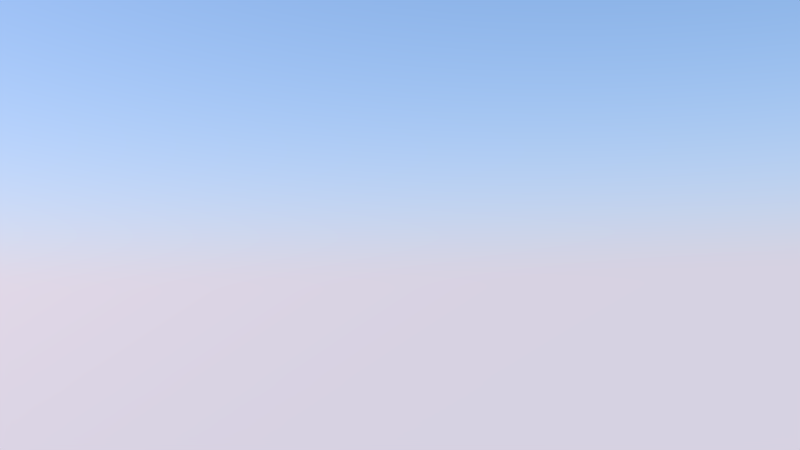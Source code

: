 # Source: base_components.blend  (saved by Blender 2.63.0; exported with 4.5.12 LTS)
import bpy
from mathutils import Matrix  # noqa: F401  (used for matrix-valued properties, if any)

bpy.ops.wm.read_factory_settings(use_empty=True)
scene = bpy.context.scene
scene.name = 'Scene'

# ---- collections
col_collection_2 = bpy.data.collections.new('Collection 2'); scene.collection.children.link(col_collection_2)
col_collection_2.hide_render = True
col_collection_2.hide_viewport = True
col_collection_15 = bpy.data.collections.new('Collection 15'); scene.collection.children.link(col_collection_15)
col_collection_15.hide_render = True
col_collection_15.hide_viewport = True

# ---- images (referenced by path relative to the original .blend; pixels are not part of the script)
import os
ASSET_DIR = os.environ.get("B2B_ASSET_DIR", "")  # directory of the original .blend (textures are referenced by path, not embedded)
HERE = os.path.dirname(os.path.abspath(__file__))  # packed textures are extracted next to this script under _unpacked/

def load_image(name, relpath, width, height, colorspace="sRGB"):
    """Load a texture the original file referenced (path relative to the .blend, or extracted next to this script)."""
    p = next((c for c in (os.path.join(HERE, relpath), os.path.join(ASSET_DIR, relpath)) if relpath and os.path.exists(c)), "")
    if p:
        img = bpy.data.images.load(p, check_existing=True)
        img.name = name
    else:  # same state as the original file: an image datablock whose file is absent (Cycles renders it pink)
        img = bpy.data.images.new(name, width, height)
        img.source = "FILE"
        img.filepath = "//" + (relpath or name)
    img.colorspace_settings.name = colorspace
    return img
img_skydome_jpg = load_image('skydome.jpg', 'skydome.jpg', 1024, 1024, 'sRGB')
img_sandtone_bupmap_png_001 = load_image('sandtone_bupmap.png.001', 'sandtone_bupmap.png', 1024, 1024, 'sRGB')

# ---- materials (node trees are filled in below, after node groups)
mat_sky = bpy.data.materials.new('sky')
mat_sky.alpha_threshold = 0.0
mat_sky.roughness = 0.5
mat_sky.line_color = (0.0, 0.0, 0.0, 1.0)
mat_glass = bpy.data.materials.new('glass')
mat_glass.alpha_threshold = 0.0
mat_glass.diffuse_color = (0.2136, 0.2401, 0.5008, 1.0)
mat_glass.roughness = 0.5
mat_glass.line_color = (0.0, 0.0, 0.0, 1.0)
mat_concrete = bpy.data.materials.new('concrete')
mat_concrete.alpha_threshold = 0.0
mat_concrete.roughness = 0.5
mat_concrete.line_color = (0.0, 0.0, 0.0, 1.0)
mat_window = bpy.data.materials.new('window')
mat_window.alpha_threshold = 0.0
mat_window.roughness = 0.5
mat_window.line_color = (0.0, 0.0, 0.0, 1.0)
mat_windowframe = bpy.data.materials.new('windowframe')
mat_windowframe.alpha_threshold = 0.0
mat_windowframe.roughness = 0.5
mat_windowframe.line_color = (0.0, 0.0, 0.0, 1.0)
mat_sandstone = bpy.data.materials.new('sandstone')
mat_sandstone.alpha_threshold = 0.0
mat_sandstone.roughness = 0.5
mat_sandstone.line_color = (0.0, 0.0, 0.0, 1.0)

# ---- material node trees
mat_sky.use_nodes = True; mat_sky.node_tree.nodes.clear()
_N = mat_sky.node_tree.nodes; _L = mat_sky.node_tree.links
n0 = _N.new('ShaderNodeTexImage'); n0.name = 'Image Texture'; n0.location = (-265, 319)
n0.width = 150
n0.image = img_skydome_jpg
n1 = _N.new('ShaderNodeTexCoord'); n1.name = 'Texture Coordinate'; n1.location = (-605, 386)
n1.width = 150
n2 = _N.new('ShaderNodeBsdfDiffuse'); n2.name = 'Diffuse BSDF'; n2.location = (70, 290)
n3 = _N.new('ShaderNodeOutputMaterial'); n3.name = 'Material Output'; n3.location = (491, 294)
n3.width = 120
_L.new(n2.outputs[0], n3.inputs[0])
_L.new(n1.outputs[2], n0.inputs[0])
_L.new(n0.outputs[0], n2.inputs[0])
n3.is_active_output = True
mat_glass.use_nodes = True; mat_glass.node_tree.nodes.clear()
_N = mat_glass.node_tree.nodes; _L = mat_glass.node_tree.links
n0 = _N.new('ShaderNodeOutputMaterial'); n0.name = 'Material Output'; n0.location = (300, 300)
n0.width = 120
n1 = _N.new('ShaderNodeBsdfAnisotropic'); n1.name = 'Glossy BSDF'; n1.location = (100, 300)
n1.distribution = 'BECKMANN'
n1.inputs[0].default_value = (0.4281, 0.4292, 0.3242, 1.0)
n1.inputs[1].default_value = 0.0
_L.new(n1.outputs[0], n0.inputs[0])
n0.is_active_output = True
mat_concrete.use_nodes = True; mat_concrete.node_tree.nodes.clear()
_N = mat_concrete.node_tree.nodes; _L = mat_concrete.node_tree.links
n0 = _N.new('ShaderNodeOutputMaterial'); n0.name = 'Material Output'; n0.location = (300, 300)
n0.width = 120
n1 = _N.new('ShaderNodeBsdfDiffuse'); n1.name = 'Diffuse BSDF'; n1.location = (10, 300)
n1.inputs[0].default_value = (0.2019, 0.2019, 0.2019, 1.0)
_L.new(n1.outputs[0], n0.inputs[0])
n0.is_active_output = True
mat_window.use_nodes = True; mat_window.node_tree.nodes.clear()
_N = mat_window.node_tree.nodes; _L = mat_window.node_tree.links
n0 = _N.new('ShaderNodeOutputMaterial'); n0.name = 'Material Output'; n0.location = (300, 300)
n0.width = 120
n1 = _N.new('ShaderNodeBsdfAnisotropic'); n1.name = 'Glossy BSDF'; n1.location = (100, 300)
n1.distribution = 'BECKMANN'
n1.inputs[0].default_value = (0.3108, 0.2977, 0.3017, 1.0)
n1.inputs[1].default_value = 0.0
_L.new(n1.outputs[0], n0.inputs[0])
n0.is_active_output = True
mat_windowframe.use_nodes = True; mat_windowframe.node_tree.nodes.clear()
_N = mat_windowframe.node_tree.nodes; _L = mat_windowframe.node_tree.links
n0 = _N.new('ShaderNodeOutputMaterial'); n0.name = 'Material Output'; n0.location = (300, 300)
n0.width = 120
n1 = _N.new('ShaderNodeBsdfDiffuse'); n1.name = 'Diffuse BSDF'; n1.location = (10, 300)
n1.inputs[0].default_value = (0.0578, 0.0578, 0.0578, 1.0)
_L.new(n1.outputs[0], n0.inputs[0])
n0.is_active_output = True
mat_sandstone.use_nodes = True; mat_sandstone.node_tree.nodes.clear()
_N = mat_sandstone.node_tree.nodes; _L = mat_sandstone.node_tree.links
n0 = _N.new('ShaderNodeBsdfDiffuse'); n0.name = 'Diffuse BSDF'; n0.location = (33, 580)
n0.inputs[0].default_value = (0.4397, 0.3515, 0.2232, 1.0)
n1 = _N.new('ShaderNodeBsdfAnisotropic'); n1.name = 'Glossy BSDF'; n1.location = (25, 455)
n1.distribution = 'BECKMANN'
n1.inputs[0].default_value = (0.2498, 0.2498, 0.2498, 1.0)
n1.inputs[1].default_value = 0.4472
n2 = _N.new('ShaderNodeMixShader'); n2.name = 'Mix Shader'; n2.location = (270, 522)
n2.width = 150
n2.inputs[0].default_value = 0.1
n3 = _N.new('ShaderNodeTexImage'); n3.name = 'Image Texture'; n3.location = (30, 292)
n3.width = 150
n3.image = img_sandtone_bupmap_png_001
n4 = _N.new('ShaderNodeTexCoord'); n4.name = 'Texture Coordinate'; n4.location = (-273, 291)
n4.width = 150
n5 = _N.new('ShaderNodeTexNoise'); n5.name = 'Noise Texture'; n5.location = (180, 75)
n5.width = 150
n5.inputs[2].default_value = 8.0
n5.inputs[3].default_value = 1.0
n5.inputs[8].default_value = 0.5
n6 = _N.new('ShaderNodeRGBToBW'); n6.name = 'RGB to BW'; n6.location = (317, 267)
n6.width = 80
n7 = _N.new('ShaderNodeOutputMaterial'); n7.name = 'Material Output'; n7.location = (1079, 402)
n7.width = 120
n8 = _N.new('ShaderNodeMath'); n8.name = 'Add'; n8.location = (511, 303)
n8.width = 120
n8.operation = 'MULTIPLY'
n8.inputs[1].default_value = 0.05
n9 = _N.new('ShaderNodeMath'); n9.name = 'Add.002'; n9.location = (819, 256)
n9.width = 120
n10 = _N.new('ShaderNodeRGBToBW'); n10.name = 'RGB to BW.001'; n10.location = (422, 91)
n10.width = 80
n11 = _N.new('ShaderNodeMath'); n11.name = 'Add.001'; n11.location = (603, 131)
n11.width = 120
n11.operation = 'MULTIPLY'
n11.inputs[1].default_value = 0.2
n12 = _N.new('ShaderNodeDisplacement'); n12.name = 'Displacement'; n12.location = (0, 0)
n12.inputs[1].default_value = 0.0
n12.inputs[2].default_value = 0.1
_L.new(n3.outputs[0], n6.inputs[0])
_L.new(n0.outputs[0], n2.inputs[1])
_L.new(n1.outputs[0], n2.inputs[2])
_L.new(n2.outputs[0], n7.inputs[0])
_L.new(n4.outputs[2], n3.inputs[0])
_L.new(n6.outputs[0], n8.inputs[0])
_L.new(n5.outputs[1], n10.inputs[0])
_L.new(n10.outputs[0], n11.inputs[0])
_L.new(n11.outputs[0], n9.inputs[1])
_L.new(n8.outputs[0], n9.inputs[0])
_L.new(n9.outputs[0], n12.inputs[0])
_L.new(n12.outputs[0], n7.inputs[2])
n7.is_active_output = True

# ---- world
world_world = bpy.data.worlds.new('World'); scene.world = world_world
world_world.use_nodes = True; world_world.node_tree.nodes.clear()
_N = world_world.node_tree.nodes; _L = world_world.node_tree.links
n0 = _N.new('ShaderNodeOutputWorld'); n0.name = 'World Output'; n0.location = (300, 300)
n0.width = 120
n1 = _N.new('ShaderNodeBackground'); n1.name = 'Background'; n1.location = (10, 300)
n1.width = 150
n2 = _N.new('ShaderNodeTexSky'); n2.name = 'Sky Texture'; n2.location = (-190, 300)
n2.sky_type = 'PREETHAM'
n2.sun_direction = (0.03922, -0.5412, 0.84)
n2.ground_albedo = 0.0
n2.sun_elevation = 1.571
n3 = _N.new('ShaderNodeTexCoord'); n3.name = 'Texture Coordinate'; n3.location = (-390, 300)
n3.width = 150
_L.new(n1.outputs[0], n0.inputs[0])
_L.new(n2.outputs[0], n1.inputs[0])
_L.new(n3.outputs[0], n2.inputs[0])
n0.is_active_output = True
world_world.color = (0.05088, 0.05088, 0.05088)
world_world.use_sun_shadow = False
world_world.sun_shadow_jitter_overblur = 0.0
world_world.cycles.sampling_method = 'MANUAL'
world_world.cycles.sample_map_resolution = 256

# ---- cameras
cam_camera_001 = bpy.data.cameras.new('Camera.001')
cam_camera_001.clip_end = 500.0
cam_camera_001.lens = 35.0
cam_camera_001.sensor_width = 32.0
cam_camera_001.sensor_height = 18.0
cam_camera_001.dof.focus_distance = 0.0

# ---- lights
light_sun = bpy.data.lights.new('Sun', 'SUN')
light_sun.transmission_factor = 0.0
light_sun.angle = 1.571
light_sun.energy = 1.0
light_sun.shadow_buffer_clip_start = 0.5
light_sun.shadow_soft_size = 1.0
light_sun.shadow_cascade_max_distance = 1000.0
light_sun.cycles.use_multiple_importance_sampling = False

# ---- meshes
me_sphere = bpy.data.meshes.new('Sphere')
me_sphere.from_pydata([(-0.1951, 0.0, 0.9808), (-0.3827, 0.0, 0.9239), (-0.5556, 0.0, 0.8315), (-0.7071, 0.0, 0.7071), (-0.8315, 0.0, 0.5556), (-0.9239, 0.0, 0.3827), (-0.9808, 0.0, 0.1951), (-1.0, 0.0, 7.55e-08), (-0.1913, 0.03806, 0.9808), (-0.3753, 0.07466, 0.9239), (-0.5449, 0.1084, 0.8315), (-0.6935, 0.1379, 0.7071), (-0.8155, 0.1622, 0.5556), (-0.9061, 0.1802, 0.3827), (-0.9619, 0.1913, 0.1951), (-0.9808, 0.1951, 1.192e-07), (-0.1802, 0.07466, 0.9808), (-0.3536, 0.1464, 0.9239), (-0.5133, 0.2126, 0.8315), (-0.6533, 0.2706, 0.7071), (-0.7682, 0.3182, 0.5556), (-0.8536, 0.3536, 0.3827), (-0.9061, 0.3753, 0.1951), (-0.9239, 0.3827, 1.192e-07), (-0.1622, 0.1084, 0.9808), (-0.3182, 0.2126, 0.9239), (-0.4619, 0.3087, 0.8315), (-0.5879, 0.3928, 0.7071), (-0.6913, 0.4619, 0.5556), (-0.7682, 0.5133, 0.3827), (-0.8155, 0.5449, 0.1951), (-0.8315, 0.5556, 1.192e-07), (-0.1379, 0.1379, 0.9808), (-0.2706, 0.2706, 0.9239), (-0.3928, 0.3928, 0.8315), (-0.5, 0.5, 0.7071), (-0.5879, 0.5879, 0.5556), (-0.6533, 0.6533, 0.3827), (-0.6935, 0.6935, 0.1951), (-0.7071, 0.7071, 1.192e-07), (-0.1084, 0.1622, 0.9808), (-0.2126, 0.3182, 0.9239), (-0.3087, 0.4619, 0.8315), (-0.3928, 0.5879, 0.7071), (-0.4619, 0.6913, 0.5556), (-0.5133, 0.7682, 0.3827), (-0.5449, 0.8155, 0.1951), (-0.5556, 0.8315, 1.192e-07), (-0.07466, 0.1802, 0.9808), (-0.1464, 0.3536, 0.9239), (-0.2126, 0.5133, 0.8315), (-0.2706, 0.6533, 0.7071), (-0.3182, 0.7682, 0.5556), (-0.3536, 0.8536, 0.3827), (-0.3753, 0.9061, 0.1951), (-0.3827, 0.9239, 1.192e-07), (-0.03806, 0.1913, 0.9808), (-0.07466, 0.3753, 0.9239), (-0.1084, 0.5449, 0.8315), (-0.1379, 0.6935, 0.7071), (-0.1622, 0.8155, 0.5556), (-0.1802, 0.9061, 0.3827), (-0.1913, 0.9619, 0.1951), (-0.1951, 0.9808, 1.192e-07), (3.445e-07, 0.1951, 0.9808), (3.631e-07, 0.3827, 0.9239), (3.631e-07, 0.5556, 0.8315), (4.003e-07, 0.7071, 0.7071), (4.152e-07, 0.8315, 0.5556), (3.705e-07, 0.9239, 0.3827), (4.749e-07, 0.9808, 0.1951), (3.407e-07, 1.0, 1.192e-07), (0.03806, 0.1913, 0.9808), (0.07466, 0.3753, 0.9239), (0.1084, 0.5449, 0.8315), (0.138, 0.6935, 0.7071), (0.1622, 0.8155, 0.5556), (0.1802, 0.9061, 0.3827), (0.1913, 0.9619, 0.1951), (0.1951, 0.9808, 1.192e-07), (0.07466, 0.1802, 0.9808), (0.1464, 0.3536, 0.9239), (0.2126, 0.5133, 0.8315), (0.2706, 0.6533, 0.7071), (0.3182, 0.7682, 0.5556), (0.3536, 0.8536, 0.3827), (0.3753, 0.9061, 0.1951), (0.3827, 0.9239, 1.192e-07), (0.1084, 0.1622, 0.9808), (0.2126, 0.3182, 0.9239), (0.3087, 0.4619, 0.8315), (0.3928, 0.5879, 0.7071), (0.4619, 0.6913, 0.5556), (0.5133, 0.7682, 0.3827), (0.5449, 0.8155, 0.1951), (0.5556, 0.8315, 1.192e-07), (0.138, 0.1379, 0.9808), (0.2706, 0.2706, 0.9239), (0.3928, 0.3928, 0.8315), (0.5, 0.5, 0.7071), (0.5879, 0.5879, 0.5556), (0.6533, 0.6533, 0.3827), (0.6935, 0.6935, 0.1951), (0.7071, 0.7071, 1.192e-07), (0.1622, 0.1084, 0.9808), (0.3182, 0.2126, 0.9239), (0.4619, 0.3087, 0.8315), (0.5879, 0.3928, 0.7071), (0.6913, 0.4619, 0.5556), (0.7682, 0.5133, 0.3827), (0.8155, 0.5449, 0.1951), (0.8315, 0.5556, 1.192e-07), (0.1802, 0.07466, 0.9808), (0.3536, 0.1464, 0.9239), (0.5133, 0.2126, 0.8315), (0.6533, 0.2706, 0.7071), (0.7682, 0.3182, 0.5556), (0.8536, 0.3536, 0.3827), (0.9061, 0.3753, 0.1951), (0.9239, 0.3827, 1.192e-07), (0.1913, 0.03806, 0.9808), (0.3753, 0.07466, 0.9239), (0.5449, 0.1084, 0.8315), (0.6935, 0.1379, 0.7071), (0.8155, 0.1622, 0.5556), (0.9061, 0.1802, 0.3827), (0.9619, 0.1913, 0.1951), (0.9808, 0.1951, 1.192e-07), (0.1951, -3.353e-08, 0.9808), (0.3827, -5.215e-08, 0.9239), (0.5556, -6.706e-08, 0.8315), (0.7071, -5.96e-08, 0.7071), (0.8315, -1.043e-07, 0.5556), (0.9239, -1.49e-07, 0.3827), (0.9808, -1.49e-07, 0.1951), (1.0, -1.043e-07, 1.192e-07), (0.1913, -0.03806, 0.9808), (0.3753, -0.07466, 0.9239), (0.5449, -0.1084, 0.8315), (0.6935, -0.1379, 0.7071), (0.8155, -0.1622, 0.5556), (0.9061, -0.1802, 0.3827), (0.9619, -0.1913, 0.1951), (0.9808, -0.1951, 1.192e-07), (0.1802, -0.07466, 0.9808), (0.3536, -0.1464, 0.9239), (0.5133, -0.2126, 0.8315), (0.6533, -0.2706, 0.7071), (0.7682, -0.3182, 0.5556), (0.8536, -0.3536, 0.3827), (0.9061, -0.3753, 0.1951), (0.9239, -0.3827, 1.192e-07), (0.1622, -0.1084, 0.9808), (0.3182, -0.2126, 0.9239), (0.4619, -0.3087, 0.8315), (0.5879, -0.3928, 0.7071), (0.6913, -0.4619, 0.5556), (0.7682, -0.5133, 0.3827), (0.8155, -0.5449, 0.1951), (0.8315, -0.5556, 1.192e-07), (0.138, -0.1379, 0.9808), (0.2706, -0.2706, 0.9239), (0.3928, -0.3928, 0.8315), (0.5, -0.5, 0.7071), (0.5879, -0.5879, 0.5556), (0.6533, -0.6533, 0.3827), (0.6935, -0.6935, 0.1951), (0.7071, -0.7071, 1.192e-07), (0.1084, -0.1622, 0.9808), (0.2126, -0.3182, 0.9239), (0.3087, -0.4619, 0.8315), (0.3928, -0.5879, 0.7071), (0.4619, -0.6913, 0.5556), (0.5133, -0.7682, 0.3827), (0.5449, -0.8155, 0.1951), (0.5556, -0.8315, 1.192e-07), (0.07466, -0.1802, 0.9808), (0.1464, -0.3536, 0.9239), (0.2126, -0.5133, 0.8315), (0.2706, -0.6533, 0.7071), (0.3182, -0.7682, 0.5556), (0.3536, -0.8536, 0.3827), (0.3753, -0.9061, 0.1951), (0.3827, -0.9239, 1.192e-07), (0.03806, -0.1913, 0.9808), (0.07466, -0.3753, 0.9239), (0.1084, -0.5449, 0.8315), (0.1379, -0.6935, 0.7071), (0.1622, -0.8155, 0.5556), (0.1802, -0.9061, 0.3827), (0.1913, -0.9619, 0.1951), (0.1951, -0.9808, 1.192e-07), (2.774e-07, -0.1951, 0.9808), (2.513e-07, -0.3827, 0.9239), (2.29e-07, -0.5556, 0.8315), (2.215e-07, -0.7071, 0.7071), (2.215e-07, -0.8315, 0.5556), (1.47e-07, -0.9239, 0.3827), (1.023e-07, -0.9808, 0.1951), (1.619e-07, -1.0, 1.192e-07), (-0.03806, -0.1913, 0.9808), (-0.07466, -0.3753, 0.9239), (-0.1084, -0.5449, 0.8315), (-0.1379, -0.6935, 0.7071), (-0.1622, -0.8155, 0.5556), (-0.1802, -0.9061, 0.3827), (-0.1913, -0.9619, 0.1951), (-0.1951, -0.9808, 1.192e-07), (-0.07466, -0.1802, 0.9808), (-0.1464, -0.3536, 0.9239), (-0.2126, -0.5133, 0.8315), (-0.2706, -0.6533, 0.7071), (-0.3182, -0.7682, 0.5556), (-0.3536, -0.8536, 0.3827), (-0.3753, -0.9061, 0.1951), (-0.3827, -0.9239, 1.192e-07), (-0.1084, -0.1622, 0.9808), (-0.2126, -0.3182, 0.9239), (-0.3087, -0.4619, 0.8315), (-0.3928, -0.5879, 0.7071), (-0.4619, -0.6913, 0.5556), (-0.5133, -0.7682, 0.3827), (-0.5449, -0.8155, 0.1951), (-0.5556, -0.8315, 1.192e-07), (9.544e-08, -2.304e-07, 1.0), (-0.1379, -0.1379, 0.9808), (-0.2706, -0.2706, 0.9239), (-0.3928, -0.3928, 0.8315), (-0.5, -0.5, 0.7071), (-0.5879, -0.5879, 0.5556), (-0.6533, -0.6533, 0.3827), (-0.6935, -0.6935, 0.1951), (-0.7071, -0.7071, 1.192e-07), (-0.1622, -0.1084, 0.9808), (-0.3182, -0.2126, 0.9239), (-0.4619, -0.3087, 0.8315), (-0.5879, -0.3928, 0.7071), (-0.6913, -0.4619, 0.5556), (-0.7682, -0.5133, 0.3827), (-0.8155, -0.5449, 0.1951), (-0.8315, -0.5556, 1.192e-07), (-0.1802, -0.07466, 0.9808), (-0.3536, -0.1464, 0.9239), (-0.5133, -0.2126, 0.8315), (-0.6533, -0.2706, 0.7071), (-0.7682, -0.3182, 0.5556), (-0.8536, -0.3536, 0.3827), (-0.9061, -0.3753, 0.1951), (-0.9239, -0.3827, 1.192e-07), (-0.1913, -0.03806, 0.9808), (-0.3753, -0.07466, 0.9239), (-0.5449, -0.1084, 0.8315), (-0.6935, -0.1379, 0.7071), (-0.8155, -0.1622, 0.5556), (-0.9061, -0.1802, 0.3827), (-0.9619, -0.1913, 0.1951), (-0.9808, -0.1951, 1.192e-07)], [], [(11, 3, 4, 12), (12, 4, 5, 13), (13, 5, 6, 14), (14, 6, 7, 15), (8, 0, 1, 9), (9, 1, 2, 10), (10, 2, 3, 11), (22, 14, 15, 23), (16, 8, 9, 17), (17, 9, 10, 18), (18, 10, 11, 19), (19, 11, 12, 20), (20, 12, 13, 21), (21, 13, 14, 22), (28, 20, 21, 29), (29, 21, 22, 30), (30, 22, 23, 31), (24, 16, 17, 25), (25, 17, 18, 26), (26, 18, 19, 27), (27, 19, 20, 28), (34, 26, 27, 35), (35, 27, 28, 36), (36, 28, 29, 37), (37, 29, 30, 38), (38, 30, 31, 39), (32, 24, 25, 33), (33, 25, 26, 34), (46, 38, 39, 47), (40, 32, 33, 41), (41, 33, 34, 42), (42, 34, 35, 43), (43, 35, 36, 44), (44, 36, 37, 45), (45, 37, 38, 46), (51, 43, 44, 52), (52, 44, 45, 53), (53, 45, 46, 54), (54, 46, 47, 55), (48, 40, 41, 49), (49, 41, 42, 50), (50, 42, 43, 51), (57, 49, 50, 58), (58, 50, 51, 59), (59, 51, 52, 60), (60, 52, 53, 61), (61, 53, 54, 62), (62, 54, 55, 63), (56, 48, 49, 57), (69, 61, 62, 70), (70, 62, 63, 71), (64, 56, 57, 65), (65, 57, 58, 66), (66, 58, 59, 67), (67, 59, 60, 68), (68, 60, 61, 69), (75, 67, 68, 76), (76, 68, 69, 77), (77, 69, 70, 78), (78, 70, 71, 79), (72, 64, 65, 73), (73, 65, 66, 74), (74, 66, 67, 75), (81, 73, 74, 82), (82, 74, 75, 83), (83, 75, 76, 84), (84, 76, 77, 85), (85, 77, 78, 86), (86, 78, 79, 87), (80, 72, 73, 81), (93, 85, 86, 94), (94, 86, 87, 95), (88, 80, 81, 89), (89, 81, 82, 90), (90, 82, 83, 91), (91, 83, 84, 92), (92, 84, 85, 93), (99, 91, 92, 100), (100, 92, 93, 101), (101, 93, 94, 102), (102, 94, 95, 103), (96, 88, 89, 97), (97, 89, 90, 98), (98, 90, 91, 99), (105, 97, 98, 106), (106, 98, 99, 107), (107, 99, 100, 108), (108, 100, 101, 109), (109, 101, 102, 110), (110, 102, 103, 111), (104, 96, 97, 105), (117, 109, 110, 118), (118, 110, 111, 119), (112, 104, 105, 113), (113, 105, 106, 114), (114, 106, 107, 115), (115, 107, 108, 116), (116, 108, 109, 117), (122, 114, 115, 123), (123, 115, 116, 124), (124, 116, 117, 125), (125, 117, 118, 126), (126, 118, 119, 127), (120, 112, 113, 121), (121, 113, 114, 122), (134, 126, 127, 135), (128, 120, 121, 129), (129, 121, 122, 130), (130, 122, 123, 131), (131, 123, 124, 132), (132, 124, 125, 133), (133, 125, 126, 134), (140, 132, 133, 141), (141, 133, 134, 142), (142, 134, 135, 143), (136, 128, 129, 137), (137, 129, 130, 138), (138, 130, 131, 139), (139, 131, 132, 140), (146, 138, 139, 147), (147, 139, 140, 148), (148, 140, 141, 149), (149, 141, 142, 150), (150, 142, 143, 151), (144, 136, 137, 145), (145, 137, 138, 146), (158, 150, 151, 159), (152, 144, 145, 153), (153, 145, 146, 154), (154, 146, 147, 155), (155, 147, 148, 156), (156, 148, 149, 157), (157, 149, 150, 158), (164, 156, 157, 165), (165, 157, 158, 166), (166, 158, 159, 167), (160, 152, 153, 161), (161, 153, 154, 162), (162, 154, 155, 163), (163, 155, 156, 164), (170, 162, 163, 171), (171, 163, 164, 172), (172, 164, 165, 173), (173, 165, 166, 174), (174, 166, 167, 175), (168, 160, 161, 169), (169, 161, 162, 170), (182, 174, 175, 183), (176, 168, 169, 177), (177, 169, 170, 178), (178, 170, 171, 179), (179, 171, 172, 180), (180, 172, 173, 181), (181, 173, 174, 182), (188, 180, 181, 189), (189, 181, 182, 190), (190, 182, 183, 191), (184, 176, 177, 185), (185, 177, 178, 186), (186, 178, 179, 187), (187, 179, 180, 188), (193, 185, 186, 194), (194, 186, 187, 195), (195, 187, 188, 196), (196, 188, 189, 197), (197, 189, 190, 198), (198, 190, 191, 199), (192, 184, 185, 193), (205, 197, 198, 206), (206, 198, 199, 207), (200, 192, 193, 201), (201, 193, 194, 202), (202, 194, 195, 203), (203, 195, 196, 204), (204, 196, 197, 205), (211, 203, 204, 212), (212, 204, 205, 213), (213, 205, 206, 214), (214, 206, 207, 215), (208, 200, 201, 209), (209, 201, 202, 210), (210, 202, 203, 211), (217, 209, 210, 218), (218, 210, 211, 219), (219, 211, 212, 220), (220, 212, 213, 221), (221, 213, 214, 222), (222, 214, 215, 223), (216, 208, 209, 217), (230, 221, 222, 231), (231, 222, 223, 232), (225, 216, 217, 226), (226, 217, 218, 227), (227, 218, 219, 228), (228, 219, 220, 229), (229, 220, 221, 230), (236, 228, 229, 237), (237, 229, 230, 238), (238, 230, 231, 239), (239, 231, 232, 240), (233, 225, 226, 234), (234, 226, 227, 235), (235, 227, 228, 236), (242, 234, 235, 243), (243, 235, 236, 244), (244, 236, 237, 245), (245, 237, 238, 246), (246, 238, 239, 247), (247, 239, 240, 248), (241, 233, 234, 242), (254, 246, 247, 255), (255, 247, 248, 256), (249, 241, 242, 250), (250, 242, 243, 251), (251, 243, 244, 252), (252, 244, 245, 253), (253, 245, 246, 254), (224, 0, 8), (224, 8, 16), (224, 16, 24), (224, 24, 32), (224, 32, 40), (224, 40, 48), (224, 48, 56), (224, 56, 64), (224, 64, 72), (224, 72, 80), (224, 80, 88), (224, 88, 96), (224, 96, 104), (224, 104, 112), (224, 112, 120), (224, 120, 128), (224, 128, 136), (224, 136, 144), (224, 144, 152), (224, 152, 160), (224, 160, 168), (224, 168, 176), (224, 176, 184), (224, 184, 192), (224, 192, 200), (224, 200, 208), (224, 208, 216), (224, 216, 225), (224, 225, 233), (224, 233, 241), (224, 241, 249), (3, 252, 253, 4), (4, 253, 254, 5), (5, 254, 255, 6), (224, 249, 0), (6, 255, 256, 7), (0, 249, 250, 1), (1, 250, 251, 2), (2, 251, 252, 3)])
_uv = me_sphere.uv_layers.new(name='UVMap')
_uv.uv.foreach_set('vector', [0.6077, 0.3176, 0.6363, 0.341, 0.6793, 0.2956, 0.6452, 0.2673, 0.6452, 0.2673, 0.6793, 0.2956, 0.7236, 0.2485, 0.6841, 0.2156, 0.6841, 0.2156, 0.7236, 0.2485, 0.7709, 0.1979, 0.7256, 0.1602, 0.7256, 0.1602, 0.7709, 0.1979, 0.8224, 0.1426, 0.7705, 0.1008, 0.4957, 0.4733, 0.5043, 0.4802, 0.5499, 0.4321, 0.5337, 0.4192, 0.5337, 0.4192, 0.5499, 0.4321, 0.5935, 0.3861, 0.5709, 0.3677, 0.5709, 0.3677, 0.5935, 0.3861, 0.6363, 0.341, 0.6077, 0.3176, 0.6746, 0.13, 0.7256, 0.1602, 0.7705, 0.1008, 0.7136, 0.06584, 0.4856, 0.4684, 0.4957, 0.4733, 0.5337, 0.4192, 0.5151, 0.4096, 0.5151, 0.4096, 0.5337, 0.4192, 0.5709, 0.3677, 0.5449, 0.3537, 0.5449, 0.3537, 0.5709, 0.3677, 0.6077, 0.3176, 0.5751, 0.2993, 0.5751, 0.2993, 0.6077, 0.3176, 0.6452, 0.2673, 0.6064, 0.2449, 0.6064, 0.2449, 0.6452, 0.2673, 0.6841, 0.2156, 0.6395, 0.1892, 0.6395, 0.1892, 0.6841, 0.2156, 0.7256, 0.1602, 0.6746, 0.13, 0.5638, 0.2284, 0.6064, 0.2449, 0.6395, 0.1892, 0.5904, 0.1693, 0.5904, 0.1693, 0.6395, 0.1892, 0.6746, 0.13, 0.6189, 0.1068, 0.6189, 0.1068, 0.6746, 0.13, 0.7136, 0.06584, 0.6511, 0.03893, 0.4744, 0.4655, 0.4856, 0.4684, 0.5151, 0.4096, 0.4944, 0.4034, 0.4944, 0.4034, 0.5151, 0.4096, 0.5449, 0.3537, 0.5161, 0.3441, 0.5161, 0.3441, 0.5449, 0.3537, 0.5751, 0.2993, 0.5392, 0.2862, 0.5392, 0.2862, 0.5751, 0.2993, 0.6064, 0.2449, 0.5638, 0.2284, 0.4848, 0.3395, 0.5161, 0.3441, 0.5392, 0.2862, 0.4999, 0.2789, 0.4999, 0.2789, 0.5392, 0.2862, 0.5638, 0.2284, 0.5175, 0.2183, 0.5175, 0.2183, 0.5638, 0.2284, 0.5904, 0.1693, 0.5374, 0.1563, 0.5374, 0.1563, 0.5904, 0.1693, 0.6189, 0.1068, 0.5591, 0.09116, 0.5591, 0.09116, 0.6189, 0.1068, 0.6511, 0.03893, 0.584, 0.02056, 0.4624, 0.4649, 0.4744, 0.4655, 0.4944, 0.4034, 0.4722, 0.4012, 0.4722, 0.4012, 0.4944, 0.4034, 0.5161, 0.3441, 0.4848, 0.3395, 0.4958, 0.08304, 0.5591, 0.09116, 0.584, 0.02056, 0.5135, 0.01067, 0.45, 0.4666, 0.4624, 0.4649, 0.4722, 0.4012, 0.4486, 0.4029, 0.4486, 0.4029, 0.4722, 0.4012, 0.4848, 0.3395, 0.4515, 0.34, 0.4515, 0.34, 0.4848, 0.3395, 0.4999, 0.2789, 0.458, 0.2775, 0.458, 0.2775, 0.4999, 0.2789, 0.5175, 0.2183, 0.4681, 0.2146, 0.4681, 0.2146, 0.5175, 0.2183, 0.5374, 0.1563, 0.4811, 0.1502, 0.4811, 0.1502, 0.5374, 0.1563, 0.5591, 0.09116, 0.4958, 0.08304, 0.4138, 0.2824, 0.458, 0.2775, 0.4681, 0.2146, 0.4158, 0.2175, 0.4158, 0.2175, 0.4681, 0.2146, 0.4811, 0.1502, 0.4216, 0.151, 0.4216, 0.151, 0.4811, 0.1502, 0.4958, 0.08304, 0.4298, 0.08217, 0.4298, 0.08217, 0.4958, 0.08304, 0.5135, 0.01067, 0.4408, 0.008698, 0.4375, 0.4707, 0.45, 0.4666, 0.4486, 0.4029, 0.4243, 0.409, 0.4243, 0.409, 0.4486, 0.4029, 0.4515, 0.34, 0.4165, 0.3462, 0.4165, 0.3462, 0.4515, 0.34, 0.458, 0.2775, 0.4138, 0.2824, 0.3997, 0.4197, 0.4243, 0.409, 0.4165, 0.3462, 0.3806, 0.3583, 0.3806, 0.3583, 0.4165, 0.3462, 0.4138, 0.2824, 0.3676, 0.2941, 0.3676, 0.2941, 0.4138, 0.2824, 0.4158, 0.2175, 0.3607, 0.2276, 0.3607, 0.2276, 0.4158, 0.2175, 0.4216, 0.151, 0.3591, 0.1587, 0.3591, 0.1587, 0.4216, 0.151, 0.4298, 0.08217, 0.3613, 0.08787, 0.3613, 0.08787, 0.4298, 0.08217, 0.4408, 0.008698, 0.3668, 0.01352, 0.4254, 0.4771, 0.4375, 0.4707, 0.4243, 0.409, 0.3997, 0.4197, 0.2923, 0.1732, 0.3591, 0.1587, 0.3613, 0.08787, 0.2901, 0.09894, 0.2901, 0.09894, 0.3613, 0.08787, 0.3668, 0.01352, 0.2921, 0.02333, 0.4141, 0.4857, 0.4254, 0.4771, 0.3997, 0.4197, 0.376, 0.435, 0.376, 0.435, 0.3997, 0.4197, 0.3806, 0.3583, 0.3436, 0.3772, 0.3436, 0.3772, 0.3806, 0.3583, 0.3676, 0.2941, 0.3197, 0.3132, 0.3197, 0.3132, 0.3676, 0.2941, 0.3607, 0.2276, 0.3023, 0.2454, 0.3023, 0.2454, 0.3607, 0.2276, 0.3591, 0.1587, 0.2923, 0.1732, 0.245, 0.452, 0.2589, 0.4081, 0.1971, 0.3931, 0.1858, 0.4463, 0.1858, 0.4463, 0.1971, 0.3931, 0.1334, 0.3862, 0.1257, 0.4449, 0.1257, 0.4449, 0.1334, 0.3862, 0.0689, 0.3842, 0.064, 0.4476, 0.064, 0.4476, 0.0689, 0.3842, 0.004423, 0.3867, 0.0007667, 0.4521, 0.4108, 0.5035, 0.4177, 0.4933, 0.37, 0.4591, 0.3581, 0.4806, 0.3581, 0.4806, 0.37, 0.4591, 0.3168, 0.4303, 0.3027, 0.4634, 0.3027, 0.4634, 0.3168, 0.4303, 0.2589, 0.4081, 0.245, 0.452, 0.3504, 0.5028, 0.3581, 0.4806, 0.3027, 0.4634, 0.2944, 0.496, 0.2944, 0.496, 0.3027, 0.4634, 0.245, 0.452, 0.2379, 0.4938, 0.2379, 0.4938, 0.245, 0.452, 0.1858, 0.4463, 0.1809, 0.4956, 0.1809, 0.4956, 0.1858, 0.4463, 0.1257, 0.4449, 0.1231, 0.5006, 0.1231, 0.5006, 0.1257, 0.4449, 0.064, 0.4476, 0.06333, 0.5084, 0.06333, 0.5084, 0.064, 0.4476, 0.0007667, 0.4521, 0.0006018, 0.5174, 0.4059, 0.5146, 0.4108, 0.5035, 0.3581, 0.4806, 0.3504, 0.5028, 0.126, 0.5539, 0.1231, 0.5006, 0.06333, 0.5084, 0.06793, 0.5675, 0.06793, 0.5675, 0.06333, 0.5084, 0.0006018, 0.5174, 0.005889, 0.5822, 0.4031, 0.5259, 0.4059, 0.5146, 0.3504, 0.5028, 0.3467, 0.5246, 0.3467, 0.5246, 0.3504, 0.5028, 0.2944, 0.496, 0.2912, 0.5275, 0.2912, 0.5275, 0.2944, 0.496, 0.2379, 0.4938, 0.2364, 0.5338, 0.2364, 0.5338, 0.2379, 0.4938, 0.1809, 0.4956, 0.1817, 0.5428, 0.1817, 0.5428, 0.1809, 0.4956, 0.1231, 0.5006, 0.126, 0.5539, 0.2405, 0.5715, 0.2364, 0.5338, 0.1817, 0.5428, 0.1882, 0.5872, 0.1882, 0.5872, 0.1817, 0.5428, 0.126, 0.5539, 0.1346, 0.6047, 0.1346, 0.6047, 0.126, 0.5539, 0.06793, 0.5675, 0.07858, 0.6244, 0.07858, 0.6244, 0.06793, 0.5675, 0.005889, 0.5822, 0.01783, 0.6458, 0.4024, 0.5371, 0.4031, 0.5259, 0.3467, 0.5246, 0.3466, 0.546, 0.3466, 0.546, 0.3467, 0.5246, 0.2912, 0.5275, 0.2929, 0.5576, 0.2929, 0.5576, 0.2912, 0.5275, 0.2364, 0.5338, 0.2405, 0.5715, 0.3501, 0.5662, 0.3466, 0.546, 0.2929, 0.5576, 0.2991, 0.5859, 0.2991, 0.5859, 0.2929, 0.5576, 0.2405, 0.5715, 0.2494, 0.6067, 0.2494, 0.6067, 0.2405, 0.5715, 0.1882, 0.5872, 0.1999, 0.629, 0.1999, 0.629, 0.1882, 0.5872, 0.1346, 0.6047, 0.1493, 0.6527, 0.1493, 0.6527, 0.1346, 0.6047, 0.07858, 0.6244, 0.09573, 0.6788, 0.09573, 0.6788, 0.07858, 0.6244, 0.01783, 0.6458, 0.03716, 0.707, 0.4037, 0.548, 0.4024, 0.5371, 0.3466, 0.546, 0.3501, 0.5662, 0.1698, 0.6974, 0.1493, 0.6527, 0.09573, 0.6788, 0.1195, 0.7296, 0.1195, 0.7296, 0.09573, 0.6788, 0.03716, 0.707, 0.06414, 0.7648, 0.4069, 0.5581, 0.4037, 0.548, 0.3501, 0.5662, 0.3568, 0.5849, 0.3568, 0.5849, 0.3501, 0.5662, 0.2991, 0.5859, 0.3094, 0.6119, 0.3094, 0.6119, 0.2991, 0.5859, 0.2494, 0.6067, 0.2633, 0.6392, 0.2633, 0.6392, 0.2494, 0.6067, 0.1999, 0.629, 0.2173, 0.6675, 0.2173, 0.6675, 0.1999, 0.629, 0.1493, 0.6527, 0.1698, 0.6974, 0.3235, 0.6354, 0.3094, 0.6119, 0.2633, 0.6392, 0.2816, 0.6686, 0.2816, 0.6686, 0.2633, 0.6392, 0.2173, 0.6675, 0.2395, 0.7026, 0.2395, 0.7026, 0.2173, 0.6675, 0.1698, 0.6974, 0.1961, 0.7381, 0.1961, 0.7381, 0.1698, 0.6974, 0.1195, 0.7296, 0.1499, 0.7762, 0.1499, 0.7762, 0.1195, 0.7296, 0.06414, 0.7648, 0.09871, 0.8179, 0.4119, 0.5672, 0.4069, 0.5581, 0.3568, 0.5849, 0.3665, 0.6018, 0.3665, 0.6018, 0.3568, 0.5849, 0.3094, 0.6119, 0.3235, 0.6354, 0.1865, 0.8177, 0.1499, 0.7762, 0.09871, 0.8179, 0.1404, 0.8653, 0.4185, 0.5751, 0.4119, 0.5672, 0.3665, 0.6018, 0.379, 0.6164, 0.379, 0.6164, 0.3665, 0.6018, 0.3235, 0.6354, 0.3412, 0.6558, 0.3412, 0.6558, 0.3235, 0.6354, 0.2816, 0.6686, 0.304, 0.6945, 0.304, 0.6945, 0.2816, 0.6686, 0.2395, 0.7026, 0.2666, 0.7336, 0.2666, 0.7336, 0.2395, 0.7026, 0.1961, 0.7381, 0.2278, 0.7742, 0.2278, 0.7742, 0.1961, 0.7381, 0.1499, 0.7762, 0.1865, 0.8177, 0.2981, 0.76, 0.2666, 0.7336, 0.2278, 0.7742, 0.2646, 0.8052, 0.2646, 0.8052, 0.2278, 0.7742, 0.1865, 0.8177, 0.2286, 0.8533, 0.2286, 0.8533, 0.1865, 0.8177, 0.1404, 0.8653, 0.1885, 0.906, 0.4265, 0.5815, 0.4185, 0.5751, 0.379, 0.6164, 0.3939, 0.6284, 0.3939, 0.6284, 0.379, 0.6164, 0.3412, 0.6558, 0.3621, 0.673, 0.3621, 0.673, 0.3412, 0.6558, 0.304, 0.6945, 0.3303, 0.7165, 0.3303, 0.7165, 0.304, 0.6945, 0.2666, 0.7336, 0.2981, 0.76, 0.3858, 0.6865, 0.3621, 0.673, 0.3303, 0.7165, 0.3602, 0.7339, 0.3602, 0.7339, 0.3303, 0.7165, 0.2981, 0.76, 0.3336, 0.7815, 0.3336, 0.7815, 0.2981, 0.76, 0.2646, 0.8052, 0.3057, 0.8305, 0.3057, 0.8305, 0.2646, 0.8052, 0.2286, 0.8533, 0.2757, 0.8825, 0.2757, 0.8825, 0.2286, 0.8533, 0.1885, 0.906, 0.2421, 0.9395, 0.4357, 0.5862, 0.4265, 0.5815, 0.3939, 0.6284, 0.4109, 0.6377, 0.4109, 0.6377, 0.3939, 0.6284, 0.3621, 0.673, 0.3858, 0.6865, 0.327, 0.9051, 0.2757, 0.8825, 0.2421, 0.9395, 0.3002, 0.9652, 0.4459, 0.5891, 0.4357, 0.5862, 0.4109, 0.6377, 0.4297, 0.6438, 0.4297, 0.6438, 0.4109, 0.6377, 0.3858, 0.6865, 0.4121, 0.696, 0.4121, 0.696, 0.3858, 0.6865, 0.3602, 0.7339, 0.3929, 0.747, 0.3929, 0.747, 0.3602, 0.7339, 0.3336, 0.7815, 0.3724, 0.7977, 0.3724, 0.7977, 0.3336, 0.7815, 0.3057, 0.8305, 0.3507, 0.8499, 0.3507, 0.8499, 0.3057, 0.8305, 0.2757, 0.8825, 0.327, 0.9051, 0.4145, 0.8084, 0.3724, 0.7977, 0.3507, 0.8499, 0.3989, 0.8633, 0.3989, 0.8633, 0.3507, 0.8499, 0.327, 0.9051, 0.3815, 0.9208, 0.3815, 0.9208, 0.327, 0.9051, 0.3002, 0.9652, 0.3616, 0.9833, 0.4566, 0.5901, 0.4459, 0.5891, 0.4297, 0.6438, 0.4499, 0.6465, 0.4499, 0.6465, 0.4297, 0.6438, 0.4121, 0.696, 0.4403, 0.7012, 0.4403, 0.7012, 0.4121, 0.696, 0.3929, 0.747, 0.4283, 0.7548, 0.4283, 0.7548, 0.3929, 0.747, 0.3724, 0.7977, 0.4145, 0.8084, 0.4704, 0.7018, 0.4403, 0.7012, 0.4283, 0.7548, 0.4662, 0.7575, 0.4662, 0.7575, 0.4283, 0.7548, 0.4145, 0.8084, 0.459, 0.8135, 0.459, 0.8135, 0.4145, 0.8084, 0.3989, 0.8633, 0.4499, 0.8705, 0.4499, 0.8705, 0.3989, 0.8633, 0.3815, 0.9208, 0.4387, 0.9299, 0.4387, 0.9299, 0.3815, 0.9208, 0.3616, 0.9833, 0.4254, 0.9938, 0.4677, 0.589, 0.4566, 0.5901, 0.4499, 0.6465, 0.4711, 0.6457, 0.4711, 0.6457, 0.4499, 0.6465, 0.4403, 0.7012, 0.4704, 0.7018, 0.498, 0.9327, 0.4387, 0.9299, 0.4254, 0.9938, 0.4906, 0.9975, 0.4789, 0.5858, 0.4677, 0.589, 0.4711, 0.6457, 0.4927, 0.6411, 0.4927, 0.6411, 0.4711, 0.6457, 0.4704, 0.7018, 0.5016, 0.6974, 0.5016, 0.6974, 0.4704, 0.7018, 0.4662, 0.7575, 0.5061, 0.7546, 0.5061, 0.7546, 0.4662, 0.7575, 0.459, 0.8135, 0.5061, 0.8126, 0.5061, 0.8126, 0.459, 0.8135, 0.4499, 0.8705, 0.5033, 0.8717, 0.5033, 0.8717, 0.4499, 0.8705, 0.4387, 0.9299, 0.498, 0.9327, 0.5556, 0.8056, 0.5061, 0.8126, 0.5033, 0.8717, 0.5591, 0.8671, 0.5591, 0.8671, 0.5033, 0.8717, 0.498, 0.9327, 0.559, 0.9298, 0.559, 0.9298, 0.498, 0.9327, 0.4906, 0.9975, 0.5564, 0.9955, 0.4896, 0.5804, 0.4789, 0.5858, 0.4927, 0.6411, 0.5144, 0.6324, 0.5144, 0.6324, 0.4927, 0.6411, 0.5016, 0.6974, 0.5337, 0.6877, 0.5337, 0.6877, 0.5016, 0.6974, 0.5061, 0.7546, 0.5473, 0.7456, 0.5473, 0.7456, 0.5061, 0.7546, 0.5061, 0.8126, 0.5556, 0.8056, 0.5352, 0.6195, 0.5144, 0.6324, 0.5337, 0.6877, 0.5661, 0.672, 0.5661, 0.672, 0.5337, 0.6877, 0.5473, 0.7456, 0.5906, 0.7297, 0.5906, 0.7297, 0.5473, 0.7456, 0.5556, 0.8056, 0.6085, 0.7919, 0.6085, 0.7919, 0.5556, 0.8056, 0.5591, 0.8671, 0.6181, 0.857, 0.6181, 0.857, 0.5591, 0.8671, 0.559, 0.9298, 0.6221, 0.9225, 0.6221, 0.9225, 0.559, 0.9298, 0.5564, 0.9955, 0.6226, 0.9892, 0.4994, 0.573, 0.4896, 0.5804, 0.5144, 0.6324, 0.5352, 0.6195, 0.8269, 0.6154, 0.8148, 0.6829, 0.8882, 0.6837, 0.897, 0.6104, 0.897, 0.6104, 0.8882, 0.6837, 0.9622, 0.679, 0.9698, 0.6032, 0.5102, 0.5604, 0.5021, 0.5722, 0.5541, 0.6088, 0.5682, 0.5841, 0.5682, 0.5841, 0.5541, 0.6088, 0.6123, 0.6395, 0.6296, 0.6011, 0.6296, 0.6011, 0.6123, 0.6395, 0.6768, 0.6615, 0.6936, 0.6117, 0.6936, 0.6117, 0.6768, 0.6615, 0.7444, 0.6753, 0.7593, 0.6162, 0.7593, 0.6162, 0.7444, 0.6753, 0.8148, 0.6829, 0.8269, 0.6154, 0.7032, 0.5643, 0.6936, 0.6117, 0.7593, 0.6162, 0.767, 0.5601, 0.767, 0.5601, 0.7593, 0.6162, 0.8269, 0.6154, 0.8323, 0.5518, 0.8323, 0.5518, 0.8269, 0.6154, 0.897, 0.6104, 0.9001, 0.5404, 0.9001, 0.5404, 0.897, 0.6104, 0.9698, 0.6032, 0.9732, 0.5271, 0.5161, 0.5477, 0.5102, 0.5604, 0.5682, 0.5841, 0.5777, 0.5588, 0.5777, 0.5588, 0.5682, 0.5841, 0.6296, 0.6011, 0.64, 0.5642, 0.64, 0.5642, 0.6296, 0.6011, 0.6936, 0.6117, 0.7032, 0.5643, 0.5827, 0.5339, 0.5777, 0.5588, 0.64, 0.5642, 0.6447, 0.5285, 0.6447, 0.5285, 0.64, 0.5642, 0.7032, 0.5643, 0.7063, 0.519, 0.7063, 0.519, 0.7032, 0.5643, 0.767, 0.5601, 0.768, 0.5068, 0.768, 0.5068, 0.767, 0.5601, 0.8323, 0.5518, 0.8311, 0.4912, 0.8311, 0.4912, 0.8323, 0.5518, 0.9001, 0.5404, 0.897, 0.4731, 0.897, 0.4731, 0.9001, 0.5404, 0.9732, 0.5271, 0.9684, 0.4523, 0.5197, 0.5349, 0.5161, 0.5477, 0.5777, 0.5588, 0.5827, 0.5339, 0.8232, 0.4339, 0.8311, 0.4912, 0.897, 0.4731, 0.8865, 0.409, 0.8865, 0.409, 0.897, 0.4731, 0.9684, 0.4523, 0.9557, 0.3807, 0.5209, 0.5222, 0.5197, 0.5349, 0.5827, 0.5339, 0.5835, 0.5099, 0.5835, 0.5099, 0.5827, 0.5339, 0.6447, 0.5285, 0.6439, 0.4945, 0.6439, 0.4945, 0.6447, 0.5285, 0.7063, 0.519, 0.7032, 0.4767, 0.7032, 0.4767, 0.7063, 0.519, 0.768, 0.5068, 0.7624, 0.4567, 0.7624, 0.4567, 0.768, 0.5068, 0.8311, 0.4912, 0.8232, 0.4339, 0.6942, 0.4373, 0.7032, 0.4767, 0.7624, 0.4567, 0.7504, 0.4101, 0.7504, 0.4101, 0.7624, 0.4567, 0.8232, 0.4339, 0.8079, 0.3804, 0.8079, 0.3804, 0.8232, 0.4339, 0.8865, 0.409, 0.8686, 0.3487, 0.8686, 0.3487, 0.8865, 0.409, 0.9557, 0.3807, 0.9349, 0.3129, 0.5199, 0.51, 0.5209, 0.5222, 0.5835, 0.5099, 0.5804, 0.4872, 0.5804, 0.4872, 0.5835, 0.5099, 0.6439, 0.4945, 0.638, 0.463, 0.638, 0.463, 0.6439, 0.4945, 0.7032, 0.4767, 0.6942, 0.4373, 0.5736, 0.4665, 0.5804, 0.4872, 0.638, 0.463, 0.6275, 0.4341, 0.6275, 0.4341, 0.638, 0.463, 0.6942, 0.4373, 0.6799, 0.4012, 0.6799, 0.4012, 0.6942, 0.4373, 0.7504, 0.4101, 0.7323, 0.3674, 0.7323, 0.3674, 0.7504, 0.4101, 0.8079, 0.3804, 0.786, 0.3314, 0.786, 0.3314, 0.8079, 0.3804, 0.8686, 0.3487, 0.8432, 0.2928, 0.8432, 0.2928, 0.8686, 0.3487, 0.9349, 0.3129, 0.9056, 0.2497, 0.5167, 0.4988, 0.5199, 0.51, 0.5804, 0.4872, 0.5736, 0.4665, 0.7576, 0.2874, 0.786, 0.3314, 0.8432, 0.2928, 0.8105, 0.2422, 0.8105, 0.2422, 0.8432, 0.2928, 0.9056, 0.2497, 0.8679, 0.1925, 0.5114, 0.4887, 0.5167, 0.4988, 0.5736, 0.4665, 0.5633, 0.448, 0.5633, 0.448, 0.5736, 0.4665, 0.6275, 0.4341, 0.6125, 0.4084, 0.6125, 0.4084, 0.6275, 0.4341, 0.6799, 0.4012, 0.6603, 0.3691, 0.6603, 0.3691, 0.6799, 0.4012, 0.7323, 0.3674, 0.7084, 0.3291, 0.7084, 0.3291, 0.7323, 0.3674, 0.786, 0.3314, 0.7576, 0.2874, 0.4558, 0.5312, 0.5043, 0.4802, 0.4957, 0.4733, 0.4558, 0.5312, 0.4957, 0.4733, 0.4856, 0.4684, 0.4558, 0.5312, 0.4856, 0.4684, 0.4744, 0.4655, 0.4558, 0.5312, 0.4744, 0.4655, 0.4624, 0.4649, 0.4558, 0.5312, 0.4624, 0.4649, 0.45, 0.4666, 0.4558, 0.5312, 0.45, 0.4666, 0.4375, 0.4707, 0.4558, 0.5312, 0.4375, 0.4707, 0.4254, 0.4771, 0.4558, 0.5312, 0.4254, 0.4771, 0.4141, 0.4857, 0.4606, 0.5312, 0.4177, 0.4933, 0.4108, 0.5035, 0.4606, 0.5312, 0.4108, 0.5035, 0.4059, 0.5146, 0.4606, 0.5312, 0.4059, 0.5146, 0.4031, 0.5259, 0.4606, 0.5312, 0.4031, 0.5259, 0.4024, 0.5371, 0.4606, 0.5312, 0.4024, 0.5371, 0.4037, 0.548, 0.4606, 0.5312, 0.4037, 0.548, 0.4069, 0.5581, 0.4606, 0.5312, 0.4069, 0.5581, 0.4119, 0.5672, 0.4606, 0.5312, 0.4119, 0.5672, 0.4185, 0.5751, 0.4606, 0.5312, 0.4185, 0.5751, 0.4265, 0.5815, 0.4606, 0.5312, 0.4265, 0.5815, 0.4357, 0.5862, 0.4606, 0.5312, 0.4357, 0.5862, 0.4459, 0.5891, 0.4606, 0.5312, 0.4459, 0.5891, 0.4566, 0.5901, 0.4606, 0.5312, 0.4566, 0.5901, 0.4677, 0.589, 0.4606, 0.5312, 0.4677, 0.589, 0.4789, 0.5858, 0.4606, 0.5312, 0.4789, 0.5858, 0.4896, 0.5804, 0.4606, 0.5312, 0.4896, 0.5804, 0.4994, 0.573, 0.4558, 0.5312, 0.5021, 0.5722, 0.5102, 0.5604, 0.4558, 0.5312, 0.5102, 0.5604, 0.5161, 0.5477, 0.4558, 0.5312, 0.5161, 0.5477, 0.5197, 0.5349, 0.4558, 0.5312, 0.5197, 0.5349, 0.5209, 0.5222, 0.4558, 0.5312, 0.5209, 0.5222, 0.5199, 0.51, 0.4558, 0.5312, 0.5199, 0.51, 0.5167, 0.4988, 0.4558, 0.5312, 0.5167, 0.4988, 0.5114, 0.4887, 0.6363, 0.341, 0.6603, 0.3691, 0.7084, 0.3291, 0.6793, 0.2956, 0.6793, 0.2956, 0.7084, 0.3291, 0.7576, 0.2874, 0.7236, 0.2485, 0.7236, 0.2485, 0.7576, 0.2874, 0.8105, 0.2422, 0.7709, 0.1979, 0.4558, 0.5312, 0.5114, 0.4887, 0.5043, 0.4802, 0.7709, 0.1979, 0.8105, 0.2422, 0.8679, 0.1925, 0.8224, 0.1426, 0.5043, 0.4802, 0.5114, 0.4887, 0.5633, 0.448, 0.5499, 0.4321, 0.5499, 0.4321, 0.5633, 0.448, 0.6125, 0.4084, 0.5935, 0.3861, 0.5935, 0.3861, 0.6125, 0.4084, 0.6603, 0.3691, 0.6363, 0.341])
me_sphere.materials.append(mat_sky)
me_sphere.use_remesh_preserve_volume = False
me_sphere.use_remesh_preserve_attributes = False
me_sphere.use_mirror_vertex_groups = False
me_sphere.update()
me_plane_001 = bpy.data.meshes.new('Plane.001')
me_plane_001.from_pydata([(1.0, -1.0, 0.0), (-1.0, -1.0, 0.0), (1.0, 1.0, 0.0), (-1.0, 1.0, 0.0)], [], [(2, 3, 1, 0)])
me_plane_001.use_remesh_preserve_volume = False
me_plane_001.use_remesh_preserve_attributes = False
me_plane_001.use_mirror_vertex_groups = False
me_plane_001.update()
me_plane_002 = bpy.data.meshes.new('Plane.002')
me_plane_002.from_pydata([(-0.03665, -3.775e-08, -0.5), (-0.03665, 3.775e-08, 0.5), (0.5, -0.1039, 0.5), (-0.5, -0.1039, 0.5), (-0.4551, -3.775e-08, -0.5), (-0.4551, 3.775e-08, 0.5), (-0.4551, -0.1039, -0.5), (-0.4551, -0.1039, 0.5), (0.0449, 3.775e-08, 0.5), (0.0449, -3.775e-08, -0.5), (0.455, -3.775e-08, -0.5), (0.455, 3.775e-08, 0.5), (-0.03665, -0.1039, -0.5), (-0.03665, -0.1039, 0.5), (-0.5, -0.1039, -0.5), (0.5, -0.1039, -0.5), (0.0449, -0.1039, 0.5), (0.0449, -0.1039, -0.5), (0.455, -0.1039, -0.5), (0.455, -0.1039, 0.5), (-0.03665, -3.283e-08, -0.4348), (-0.5, -0.1039, -0.4348), (-0.4551, -3.283e-08, -0.4348), (-0.4551, -0.1039, -0.4348), (0.0449, -3.283e-08, -0.4348), (0.455, -3.283e-08, -0.4348), (-0.03665, -0.1039, -0.4348), (0.5, -0.1039, -0.4348), (0.0449, -0.1039, -0.4348), (0.455, -0.1039, -0.4348), (-0.03665, -0.1791, -0.5), (-0.4551, -0.1791, -0.5), (0.0449, -0.1791, -0.5), (0.455, -0.1791, -0.5), (-0.03665, -0.1791, -0.4348), (-0.4551, -0.1791, -0.4348), (0.0449, -0.1791, -0.4348), (0.455, -0.1791, -0.4348), (-0.4551, -0.1582, -0.5), (-0.03665, -0.1582, -0.5), (-0.5, -0.1582, -0.5), (0.5, -0.1582, -0.5), (0.0449, -0.1582, -0.5), (0.455, -0.1582, -0.5), (-0.5, -0.1582, -0.4348), (-0.4551, -0.1582, -0.4348), (-0.03665, -0.1582, -0.4348), (0.5, -0.1582, -0.4348), (0.0449, -0.1582, -0.4348), (0.455, -0.1582, -0.4348)], [], [(22, 20, 1, 5), (26, 13, 1, 20), (24, 25, 11, 8), (21, 23, 7, 3), (29, 27, 2, 19), (26, 28, 16, 13), (24, 8, 16, 28), (22, 5, 7, 23), (29, 19, 11, 25), (34, 30, 0, 20), (12, 26, 20, 0), (24, 9, 32, 36), (18, 15, 41, 43), (26, 12, 39, 46), (38, 40, 14, 6), (9, 24, 28, 17), (4, 22, 23, 6), (18, 29, 25, 10), (31, 30, 34, 35), (32, 33, 37, 36), (20, 22, 35, 34), (33, 32, 9, 10), (22, 4, 31, 35), (25, 24, 36, 37), (37, 33, 10, 25), (4, 0, 30, 31), (40, 38, 45, 44), (43, 41, 47, 49), (39, 42, 48, 46), (23, 21, 44, 45), (47, 41, 15, 27), (42, 39, 12, 17), (27, 29, 49, 47), (48, 42, 17, 28), (28, 26, 46, 48), (29, 18, 43, 49), (45, 38, 6, 23), (21, 14, 40, 44)])
me_plane_002.polygons.foreach_set('material_index', [0, 1, 0, 1, 1, 1, 1, 1, 1, 1, 1, 1, 1, 1, 1, 1, 1, 1, 0, 0, 0, 0, 1, 0, 1, 0, 1, 1, 1, 1, 1, 1, 1, 1, 1, 1, 1, 1])
me_plane_002.materials.append(mat_glass)
me_plane_002.materials.append(mat_concrete)
me_plane_002.use_remesh_preserve_volume = False
me_plane_002.use_remesh_preserve_attributes = False
me_plane_002.use_mirror_vertex_groups = False
me_plane_002.update()
me_cube_016 = bpy.data.meshes.new('Cube.016')
me_cube_016.from_pydata([(-1.0, -1.0, -1.0), (-1.0, 1.0, -1.0), (1.0, 1.0, -1.0), (1.0, -1.0, -1.0), (-1.0, -1.0, 1.0), (-1.0, 1.0, 1.0), (1.0, 1.0, 1.0), (1.0, -1.0, 1.0)], [], [(4, 5, 1, 0), (5, 6, 2, 1), (6, 7, 3, 2), (7, 4, 0, 3), (0, 1, 2, 3), (7, 6, 5, 4)])
me_cube_016.use_remesh_preserve_volume = False
me_cube_016.use_remesh_preserve_attributes = False
me_cube_016.use_mirror_vertex_groups = False
me_cube_016.update()
me_plane = bpy.data.meshes.new('Plane')
me_plane.from_pydata([(0.25, -3.775e-08, -0.5), (-0.25, -3.775e-08, -0.5), (0.25, 3.775e-08, 0.5), (-0.25, 3.775e-08, 0.5)], [], [(1, 0, 2, 3)])
me_plane.materials.append(mat_glass)
me_plane.use_remesh_preserve_volume = False
me_plane.use_remesh_preserve_attributes = False
me_plane.use_mirror_vertex_groups = False
me_plane.update()
me_plane_003 = bpy.data.meshes.new('Plane.003')
me_plane_003.from_pydata([(-0.2441, 0.0, -0.5), (0.2441, 0.0, -0.5), (-0.2441, 0.0, 0.5), (0.2441, 0.0, 0.5), (0.2323, 0.0, -0.1498), (-0.2323, 0.0, -0.1498), (0.2323, 0.0, -0.1498), (-0.2323, 0.0, -0.1498), (-0.2323, 0.0, -0.4759), (0.2323, 0.0, -0.4759), (-0.2323, 0.0, 0.4759), (0.2323, 0.0, 0.4759), (-0.2323, 0.0, -0.4759), (0.2323, 0.0, -0.4759), (-0.2323, 0.0, 0.4759), (0.2323, 0.0, 0.4759), (-0.2441, 0.0, -0.5), (-0.2441, 0.0, 0.5), (-0.2559, 0.0, -0.4759), (-0.2559, 0.0, 0.4759), (-0.2559, 0.0, -0.4759), (-0.2559, 0.0, 0.4759)], [], [(6, 4, 13, 9), (3, 1, 9, 11), (12, 13, 4, 5), (0, 2, 10, 8), (11, 9, 13, 15), (8, 10, 14, 12), (5, 7, 8, 12), (10, 11, 15, 14), (2, 3, 11, 10), (7, 6, 9, 8), (5, 4, 6, 7), (8, 9, 1, 0), (17, 16, 18, 19), (19, 18, 20, 21), (15, 4, 5, 14)])
me_plane_003.polygons.foreach_set('material_index', [1, 1, 1, 1, 1, 1, 1, 1, 1, 2, 1, 1, 1, 1, 0])
_uv = me_plane_003.uv_layers.new(name='UV coord')
_uv.uv.foreach_set('vector', [0.0, 0.0, 0.0, 0.0, 0.0, 0.0, 0.0, 0.0, 0.0, 0.0, 0.0, 0.0, 0.0, 0.0, 0.0, 0.0, 0.0, 0.0, 0.0, 0.0, 0.0, 0.0, 0.0, 0.0, 0.0, 0.0, 0.0, 0.0, 0.0, 0.0, 0.0, 0.0, 0.0, 0.0, 0.0, 0.0, 0.0, 0.0, 0.0, 0.0, 0.0, 0.0, 0.0, 0.0, 0.0, 0.0, 0.0, 0.0, 0.0, 0.0, 0.0, 0.0, 0.0, 0.0, 0.0, 0.0, 0.0, 0.0, 0.0, 0.0, 0.0, 0.0, 0.0, 0.0, 0.0, 0.0, 0.0, 0.0, 0.0, 0.0, 0.0, 0.0, 1.0, 0.9803, 0.0, 0.9803, 6.925e-08, 0.0, 1.0, 0.0, 0.0, 0.0, 0.0, 0.0, 0.0, 0.0, 0.0, 0.0, 0.0, 0.0, 0.0, 0.0, 0.0, 0.0, 0.0, 0.0, 0.0, 0.0, 0.0, 0.0, 0.0, 0.0, 0.0, 0.0, 0.0, 0.0, 0.0, 0.0, 0.0, 0.0, 0.0, 0.0, 0.0, 0.0, 0.0, 0.0, 0.0, 0.0, 0.0, 0.0])
me_plane_003.materials.append(mat_window)
me_plane_003.materials.append(mat_windowframe)
me_plane_003.materials.append(mat_sandstone)
me_plane_003.use_remesh_preserve_volume = False
me_plane_003.use_remesh_preserve_attributes = False
me_plane_003.use_mirror_vertex_groups = False
me_plane_003.update()
me_cube_002 = bpy.data.meshes.new('Cube.002')
me_cube_002.from_pydata([(-1.0, -1.0, -1.0), (-1.0, 1.0, -1.0), (1.0, 1.0, -1.0), (1.0, -1.0, -1.0), (-1.0, -1.0, 1.0), (-1.0, 1.0, 1.0), (1.0, 1.0, 1.0), (1.0, -1.0, 1.0), (-0.9553, -0.9553, 1.0), (-0.9553, 0.9553, 1.0), (0.9553, 0.9553, 1.0), (0.9553, -0.9553, 1.0), (-0.9553, -0.9553, -1.489), (-0.9553, 0.9553, -1.489), (0.9553, 0.9553, -1.489), (0.9553, -0.9553, -1.489)], [], [(4, 5, 1, 0), (5, 6, 2, 1), (6, 7, 3, 2), (7, 4, 0, 3), (0, 1, 2, 3), (11, 8, 4, 7), (10, 11, 7, 6), (8, 9, 5, 4), (9, 10, 6, 5), (12, 13, 9, 8), (13, 14, 10, 9), (14, 15, 11, 10), (15, 12, 8, 11)])
me_cube_002.materials.append(mat_concrete)
me_cube_002.use_remesh_preserve_volume = False
me_cube_002.use_remesh_preserve_attributes = False
me_cube_002.use_mirror_vertex_groups = False
me_cube_002.update()

# ---- objects
ob_sun = bpy.data.objects.new('Sun', light_sun)
ob_sphere = bpy.data.objects.new('Sphere', me_sphere)
ob_plane = bpy.data.objects.new('Plane', me_plane_001)
ob_camera = bpy.data.objects.new('Camera', cam_camera_001)
ob_narrow_windows = bpy.data.objects.new('narrow_windows', me_plane_002)
ob_cube = bpy.data.objects.new('Cube', me_cube_016)
ob_standard_windows = bpy.data.objects.new('standard_windows', me_plane)
ob_inset_windows = bpy.data.objects.new('inset_windows', me_plane_003)
ob_building_top = bpy.data.objects.new('building_top', me_cube_002)

# ---- transforms, parenting, visibility, modifiers, constraints
ob_sun.location = (-34.23, 6.416, 127.0)
ob_sun.lineart.crease_threshold = 0.0
ob_sphere.location = (116.3, -2.658, 0.02899)
ob_sphere.scale = (172.6, 172.6, 172.6)
ob_sphere.visible_diffuse = False
ob_sphere.visible_shadow = False
ob_sphere.lineart.crease_threshold = 0.0
ob_plane.location = (112.9, -2.229, -0.0008343)
ob_plane.scale = (183.4, 184.8, 70.57)
ob_plane.lineart.crease_threshold = 0.0
ob_camera.location = (229.7, 2.677, 5.918)
ob_camera.rotation_euler = (1.661, 0.02463, 1.332)
ob_camera.scale = (1.0, 1.0, 1.0)
ob_camera.lineart.crease_threshold = 0.0
ob_narrow_windows.location = (1.867, -5.283, 1.078)
ob_narrow_windows.lineart.crease_threshold = 0.0
ob_cube.location = (0.0, 15.0, 1.0)
ob_cube.lineart.crease_threshold = 0.0
ob_standard_windows.location = (0.8075, 0.4012, 1.078)
ob_standard_windows.lineart.crease_threshold = 0.0
ob_inset_windows.location = (0.8106, 0.5769, 1.094)
ob_inset_windows.lineart.crease_threshold = 0.0
ob_building_top.location = (0.0, 0.0, 2.046)
ob_building_top.scale = (1.038, 1.038, 0.05018)
ob_building_top.lineart.crease_threshold = 0.0

# ---- collection membership
col_collection_2.objects.link(ob_sun)
col_collection_2.objects.link(ob_sphere)
col_collection_2.objects.link(ob_plane)
col_collection_2.objects.link(ob_camera)
col_collection_15.objects.link(ob_narrow_windows)
col_collection_15.objects.link(ob_cube)
col_collection_15.objects.link(ob_standard_windows)
col_collection_15.objects.link(ob_inset_windows)
col_collection_15.objects.link(ob_building_top)

# ---- scene / render settings (as saved in the file)
scene.camera = ob_camera
scene.frame_start = 1; scene.frame_end = 250; scene.frame_set(0)
scene.render.engine = 'CYCLES'
scene.render.image_settings.color_mode = 'RGB'
scene.render.image_settings.compression = 90
scene.render.dither_intensity = 0.0
scene.render.bake_margin = 2
scene.cycles.use_denoising = False
scene.cycles.samples = 50
scene.cycles.sampling_pattern = 'TABULATED_SOBOL'
scene.cycles.light_sampling_threshold = 0.0
scene.cycles.use_adaptive_sampling = False
scene.cycles.use_light_tree = False
scene.cycles.blur_glossy = 0.0
scene.cycles.volume_bounces = 1
scene.cycles.pixel_filter_type = 'GAUSSIAN'
scene.cycles.sample_clamp_indirect = 0.0
scene.view_settings.view_transform = 'Standard'
bpy.context.view_layer.update()
